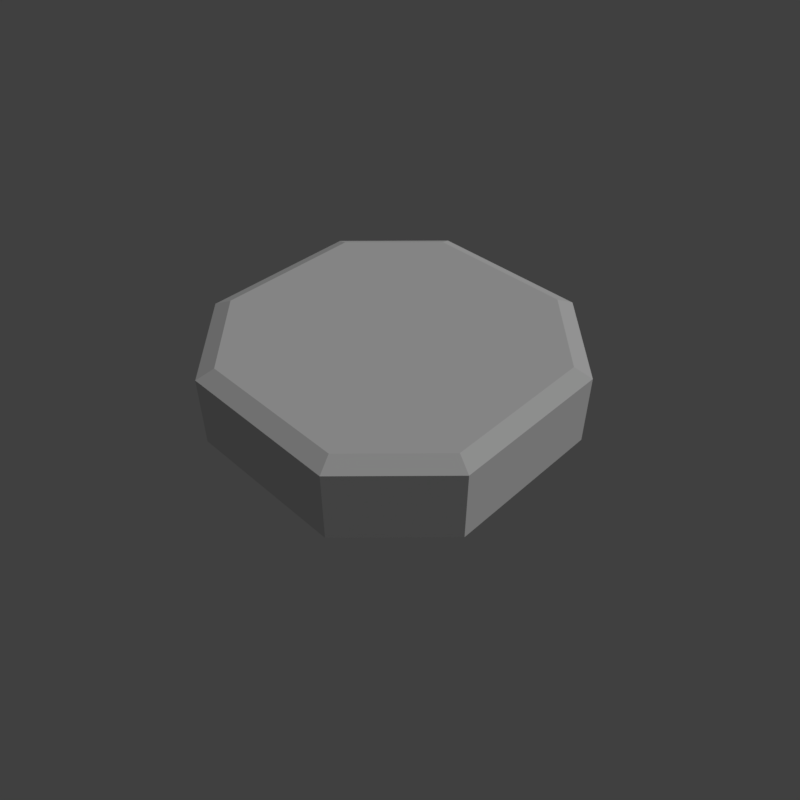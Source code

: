 # Source: grass_platform.blend  (saved by Blender 2.79.0; exported with 4.5.12 LTS)
import bpy
from mathutils import Matrix  # noqa: F401  (used for matrix-valued properties, if any)

bpy.ops.wm.read_factory_settings(use_empty=True)
scene = bpy.context.scene
scene.name = 'Scene'

# ---- collections
col_collection_1 = bpy.data.collections.new('Collection 1'); scene.collection.children.link(col_collection_1)

# ---- materials (node trees are filled in below, after node groups)
mat_grass = bpy.data.materials.new('grass')
mat_grass.alpha_threshold = 0.0
mat_grass.use_transparent_shadow = False
mat_grass.roughness = 0.5
mat_grass.specular_intensity = 0.0

# ---- material node trees

# ---- world
world_world = bpy.data.worlds.new('World'); scene.world = world_world
world_world.color = (0.05088, 0.05088, 0.05088)
world_world.use_sun_shadow = False
world_world.sun_shadow_jitter_overblur = 0.0
world_world.cycles.sampling_method = 'MANUAL'

# ---- cameras
cam_camera = bpy.data.cameras.new('Camera')
cam_camera.clip_end = 100.0
cam_camera.lens = 35.0
cam_camera.sensor_width = 32.0
cam_camera.sensor_height = 18.0
cam_camera.display_size = 2.0
cam_camera.dof.focus_distance = 0.0
cam_camera.dof.aperture_fstop = 128.0
cam_camera.dof.aperture_blades = 6

# ---- lights
light_hemi = bpy.data.lights.new('Hemi', 'SUN')
light_hemi.transmission_factor = 0.0
light_hemi.angle = 0.1993
light_hemi.energy = 1.0
light_hemi.shadow_buffer_clip_start = 0.5
light_hemi.shadow_soft_size = 0.1
light_hemi.shadow_cascade_max_distance = 1000.0

# ---- meshes
me_grassplatform = bpy.data.meshes.new('GrassPlatform')
me_grassplatform.from_pydata([(2.0, -1.0, -0.1), (1.8, -0.9133, -2.98e-08), (2.0, -1.0, -1.0), (-1.8, -0.9133, -2.98e-08), (-2.0, -1.0, -0.1), (-1.0, -2.0, -0.1), (-0.9133, -1.8, -2.98e-08), (1.0, -2.0, -0.1), (1.0, -2.0, -1.0), (-2.0, -1.0, -1.0), (-1.0, -2.0, -1.0), (0.9133, -1.8, -2.98e-08), (-1.0, 2.0, -0.1), (-1.8, 0.9133, -2.98e-08), (-0.9133, 1.8, -2.98e-08), (-2.0, 1.0, -0.1), (-1.0, 2.0, -1.0), (-2.0, 1.0, -1.0), (2.0, 1.0, -0.1), (1.0, 2.0, -0.1), (1.8, 0.9133, -2.98e-08), (2.0, 1.0, -1.0), (0.9133, 1.8, -2.98e-08), (1.0, 2.0, -1.0), (-1.009, 1.104, -3.601e-08), (1.009, 1.104, -3.601e-08), (-1.009, -1.104, -3.601e-08), (1.009, -1.104, -3.601e-08)], [], [(11, 7, 0, 1), (1, 0, 18, 20), (0, 2, 21, 18), (7, 8, 2, 0), (3, 4, 5, 6), (6, 5, 7, 11), (5, 10, 8, 7), (4, 9, 10, 5), (13, 15, 4, 3), (14, 12, 15, 13), (15, 17, 9, 4), (12, 16, 17, 15), (22, 19, 12, 14), (20, 18, 19, 22), (19, 23, 16, 12), (18, 21, 23, 19), (25, 27, 1, 20), (13, 3, 26, 24), (24, 26, 27, 25), (11, 27, 26, 6), (1, 27, 11), (26, 3, 6), (13, 24, 14), (22, 14, 24, 25), (22, 25, 20)])
_uv = me_grassplatform.uv_layers.new(name='UVMap')
_uv.uv.foreach_set('vector', [0.8426, 0.1308, 0.8534, 0.1058, 0.9784, 0.2308, 0.9534, 0.2416, 0.9633, 0.2355, 0.9883, 0.2246, 0.9883, 0.4746, 0.9633, 0.4638, 0.9479, 0.02261, 0.9479, 0.02261, 0.9479, 0.02261, 0.9479, 0.02261, 0.9479, 0.02261, 0.9479, 0.02261, 0.9479, 0.02261, 0.9479, 0.02261, 0.8426, 0.1308, 0.8534, 0.1058, 0.9784, 0.2308, 0.9534, 0.2416, 0.9633, 0.2355, 0.9883, 0.2246, 0.9883, 0.4746, 0.9633, 0.4638, 0.9479, 0.02261, 0.9479, 0.02261, 0.9479, 0.02261, 0.9479, 0.02261, 0.9479, 0.02261, 0.9479, 0.02261, 0.9479, 0.02261, 0.9479, 0.02261, 0.9633, 0.2355, 0.9883, 0.2246, 0.9883, 0.4746, 0.9633, 0.4638, 0.8426, 0.1308, 0.8534, 0.1058, 0.9784, 0.2308, 0.9534, 0.2416, 0.9479, 0.02261, 0.9479, 0.02261, 0.9479, 0.02261, 0.9479, 0.02261, 0.9479, 0.02261, 0.9479, 0.02261, 0.9479, 0.02261, 0.9479, 0.02261, 0.9633, 0.2355, 0.9883, 0.2246, 0.9883, 0.4746, 0.9633, 0.4638, 0.8426, 0.1308, 0.8534, 0.1058, 0.9784, 0.2308, 0.9534, 0.2416, 0.9479, 0.02261, 0.9479, 0.02261, 0.9479, 0.02261, 0.9479, 0.02261, 0.9479, 0.02261, 0.9479, 0.02261, 0.9479, 0.02261, 0.9479, 0.02261, 0.6401, 0.6533, 0.6401, 0.3467, 0.75, 0.3732, 0.75, 0.6268, 0.25, 0.6268, 0.25, 0.3732, 0.3599, 0.3467, 0.3599, 0.6533, 0.3599, 0.6533, 0.3599, 0.3467, 0.6401, 0.3467, 0.6401, 0.6533, 0.6268, 0.25, 0.6401, 0.3467, 0.3599, 0.3467, 0.3732, 0.25, 0.75, 0.3732, 0.6401, 0.3467, 0.6268, 0.25, 0.3599, 0.3467, 0.25, 0.3732, 0.3732, 0.25, 0.25, 0.6268, 0.3599, 0.6533, 0.3732, 0.75, 0.6268, 0.75, 0.3732, 0.75, 0.3599, 0.6533, 0.6401, 0.6533, 0.6268, 0.75, 0.6401, 0.6533, 0.75, 0.6268])
me_grassplatform.materials.append(mat_grass)
me_grassplatform.use_remesh_preserve_volume = False
me_grassplatform.use_remesh_preserve_attributes = False
me_grassplatform.use_mirror_vertex_groups = False
me_grassplatform.use_paint_bone_selection = False
me_grassplatform.use_paint_mask = True
me_grassplatform.update()

# ---- objects
ob_camera = bpy.data.objects.new('Camera', cam_camera)
ob_hemi = bpy.data.objects.new('Hemi', light_hemi)
ob_grassplatform = bpy.data.objects.new('GrassPlatform', me_grassplatform)

# ---- transforms, parenting, visibility, modifiers, constraints
ob_camera.location = (2.784, -2.771, 2.955)
ob_camera.rotation_euler = (0.8486, -5.788e-07, 0.7794)
ob_camera.hide_viewport = True
ob_camera.lineart.crease_threshold = 0.0
ob_hemi.location = (0.0, 0.0, 0.0)
ob_hemi.rotation_euler = (-0.588, 0.4478, -0.281)
ob_hemi.hide_viewport = True
ob_hemi.lineart.crease_threshold = 0.0
ob_grassplatform.location = (0.0, 0.0, 0.0)
ob_grassplatform.scale = (0.5, 0.5, 0.5)
ob_grassplatform.lineart.crease_threshold = 0.0

# ---- collection membership
col_collection_1.objects.link(ob_camera)
col_collection_1.objects.link(ob_hemi)
col_collection_1.objects.link(ob_grassplatform)

# ---- scene / render settings (as saved in the file)
scene.camera = ob_camera
scene.frame_start = 1; scene.frame_end = 250; scene.frame_set(124)
scene.render.engine = 'BLENDER_EEVEE_NEXT'
scene.render.resolution_x = 256
scene.render.resolution_y = 256
scene.render.resolution_percentage = 50
scene.render.dither_intensity = 0.0
scene.render.film_transparent = True
scene.cycles.use_denoising = False
scene.cycles.samples = 128
scene.cycles.sampling_pattern = 'TABULATED_SOBOL'
scene.cycles.use_adaptive_sampling = False
scene.cycles.use_light_tree = False
scene.cycles.blur_glossy = 0.0
scene.cycles.sample_clamp_indirect = 0.0
scene.view_settings.view_transform = 'Standard'
bpy.context.view_layer.update()
